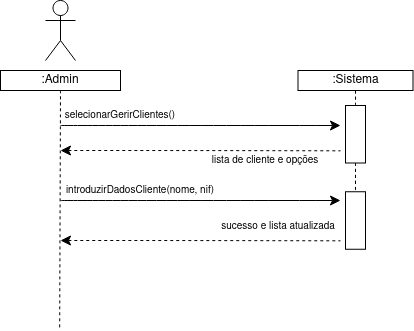

The diagram above was exported from draw.io. Its source (the exported page's mxGraphModel, read from the mxfile embedded in the PNG):
<mxGraphModel dx="1378" dy="643" grid="1" gridSize="10" guides="1" tooltips="1" connect="1" arrows="1" fold="1" page="1" pageScale="1" pageWidth="850" pageHeight="1100" math="0" shadow="0">
  <root>
    <mxCell id="0" />
    <mxCell id="1" parent="0" />
    <mxCell id="dupzYkKquYSHnxmJmB-P-13" edge="1" parent="1" style="edgeStyle=none;curved=1;rounded=0;orthogonalLoop=1;jettySize=auto;html=1;fontSize=12;startSize=8;endSize=8;">
      <mxGeometry relative="1" as="geometry">
        <mxPoint x="180" y="195" as="sourcePoint" />
        <mxPoint x="460" y="195" as="targetPoint" />
      </mxGeometry>
    </mxCell>
    <mxCell id="dupzYkKquYSHnxmJmB-P-15" edge="1" parent="1" style="edgeStyle=none;curved=1;rounded=0;orthogonalLoop=1;jettySize=auto;html=1;fontSize=12;startSize=8;endSize=8;startArrow=classic;startFill=1;endArrow=none;endFill=0;dashed=1;">
      <mxGeometry relative="1" as="geometry">
        <Array as="points">
          <mxPoint x="320" y="220" />
        </Array>
        <mxPoint x="180" y="220" as="sourcePoint" />
        <mxPoint x="460" y="220.33000000000004" as="targetPoint" />
      </mxGeometry>
    </mxCell>
    <mxCell id="dupzYkKquYSHnxmJmB-P-19" parent="1" style="text;html=1;whiteSpace=wrap;strokeColor=none;fillColor=none;align=center;verticalAlign=middle;rounded=0;fontSize=16;" value="&lt;font style=&quot;font-size: 10px;&quot;&gt;sucesso e lista atualizada&lt;/font&gt;" vertex="1">
      <mxGeometry height="30" width="123.75" x="336.25" y="280" as="geometry" />
    </mxCell>
    <mxCell id="dupzYkKquYSHnxmJmB-P-22" edge="1" parent="1" source="dupzYkKquYSHnxmJmB-P-21" style="edgeStyle=none;curved=1;rounded=0;orthogonalLoop=1;jettySize=auto;html=1;entryX=0.5;entryY=1;entryDx=0;entryDy=0;fontSize=12;startSize=8;endSize=8;endArrow=none;endFill=0;dashed=1;">
      <mxGeometry relative="1" as="geometry">
        <mxPoint x="475" y="160" as="targetPoint" />
      </mxGeometry>
    </mxCell>
    <mxCell id="dupzYkKquYSHnxmJmB-P-33" edge="1" parent="1" source="dupzYkKquYSHnxmJmB-P-21" style="edgeStyle=none;curved=1;rounded=0;orthogonalLoop=1;jettySize=auto;html=1;exitX=1;exitY=0.5;exitDx=0;exitDy=0;entryX=0;entryY=0.5;entryDx=0;entryDy=0;fontSize=12;startSize=8;endSize=8;dashed=1;endArrow=none;endFill=0;">
      <mxGeometry relative="1" as="geometry">
        <mxPoint x="475" y="255" as="targetPoint" />
      </mxGeometry>
    </mxCell>
    <mxCell id="dupzYkKquYSHnxmJmB-P-21" parent="1" style="rounded=0;whiteSpace=wrap;html=1;rotation=90;" value="" vertex="1">
      <mxGeometry height="20" width="57.5" x="446.25" y="193.75" as="geometry" />
    </mxCell>
    <mxCell id="dupzYkKquYSHnxmJmB-P-23" edge="1" parent="1" source="es96LMqE-53EEeXwmKjB-2" style="edgeStyle=none;orthogonalLoop=1;jettySize=auto;html=1;rounded=0;fontSize=12;startSize=8;endSize=8;curved=1;endArrow=none;endFill=0;dashed=1;exitX=0.5;exitY=1;exitDx=0;exitDy=0;" value="">
      <mxGeometry relative="1" width="140" as="geometry">
        <Array as="points" />
        <mxPoint x="179.17" y="40" as="sourcePoint" />
        <mxPoint x="179.17" y="400" as="targetPoint" />
      </mxGeometry>
    </mxCell>
    <mxCell id="Ey4ZoZCtD9a0uIFWcwvA-1" parent="1" style="shape=umlActor;verticalLabelPosition=bottom;verticalAlign=top;html=1;outlineConnect=0;" value="" vertex="1">
      <mxGeometry height="60" width="30" x="165" y="70" as="geometry" />
    </mxCell>
    <mxCell id="cTFjGEk_i5BCWLA3OZg6-15" parent="1" style="text;html=1;whiteSpace=wrap;strokeColor=none;fillColor=none;align=center;verticalAlign=middle;rounded=0;fontSize=16;" value="&lt;font style=&quot;font-size: 10px;&quot;&gt;lista de cliente e opções&lt;/font&gt;" vertex="1">
      <mxGeometry height="30" width="150" x="310" y="213.75" as="geometry" />
    </mxCell>
    <mxCell id="cTFjGEk_i5BCWLA3OZg6-17" edge="1" parent="1" source="dupzYkKquYSHnxmJmB-P-21" style="edgeStyle=none;orthogonalLoop=1;jettySize=auto;html=1;rounded=0;fontSize=12;startSize=8;endSize=8;curved=1;endArrow=none;endFill=0;dashed=1;exitX=1;exitY=0.5;exitDx=0;exitDy=0;" value="">
      <mxGeometry relative="1" width="140" as="geometry">
        <Array as="points" />
        <mxPoint x="474.67" y="280" as="sourcePoint" />
        <mxPoint x="475" y="260" as="targetPoint" />
      </mxGeometry>
    </mxCell>
    <mxCell id="cTFjGEk_i5BCWLA3OZg6-20" parent="1" style="text;html=1;whiteSpace=wrap;strokeColor=none;fillColor=none;align=center;verticalAlign=middle;rounded=0;fontSize=16;" value="&lt;font style=&quot;font-size: 10px;&quot;&gt;introduzirDadosCliente(nome, nif)&lt;/font&gt;" vertex="1">
      <mxGeometry height="30" width="190" x="165" y="243.75" as="geometry" />
    </mxCell>
    <mxCell id="cTFjGEk_i5BCWLA3OZg6-22" parent="1" style="rounded=0;whiteSpace=wrap;html=1;rotation=90;" value="" vertex="1">
      <mxGeometry height="20" width="57.5" x="446.25" y="280" as="geometry" />
    </mxCell>
    <mxCell id="cTFjGEk_i5BCWLA3OZg6-28" edge="1" parent="1" style="edgeStyle=none;curved=1;rounded=0;orthogonalLoop=1;jettySize=auto;html=1;fontSize=12;startSize=8;endSize=8;">
      <mxGeometry relative="1" as="geometry">
        <mxPoint x="180" y="270" as="sourcePoint" />
        <mxPoint x="460" y="270" as="targetPoint" />
      </mxGeometry>
    </mxCell>
    <mxCell id="cTFjGEk_i5BCWLA3OZg6-29" edge="1" parent="1" style="edgeStyle=none;curved=1;rounded=0;orthogonalLoop=1;jettySize=auto;html=1;fontSize=12;startSize=8;endSize=8;startArrow=classic;startFill=1;endArrow=none;endFill=0;dashed=1;">
      <mxGeometry relative="1" as="geometry">
        <Array as="points">
          <mxPoint x="320" y="310" />
        </Array>
        <mxPoint x="180" y="310" as="sourcePoint" />
        <mxPoint x="460" y="310.33000000000004" as="targetPoint" />
      </mxGeometry>
    </mxCell>
    <mxCell id="es96LMqE-53EEeXwmKjB-1" parent="1" style="rounded=0;whiteSpace=wrap;html=1;" value=":Sistema" vertex="1">
      <mxGeometry height="20" width="115" x="417.5" y="140" as="geometry" />
    </mxCell>
    <mxCell id="es96LMqE-53EEeXwmKjB-2" parent="1" style="rounded=0;whiteSpace=wrap;html=1;" value=":Admin" vertex="1">
      <mxGeometry height="20" width="120" x="120" y="140" as="geometry" />
    </mxCell>
    <mxCell id="es96LMqE-53EEeXwmKjB-4" parent="1" style="text;html=1;whiteSpace=wrap;strokeColor=none;fillColor=none;align=center;verticalAlign=middle;rounded=0;" value="&lt;font style=&quot;font-size: 10px;&quot;&gt;selecionarGerirClientes()&lt;/font&gt;" vertex="1">
      <mxGeometry height="30" width="60" x="210" y="170" as="geometry" />
    </mxCell>
  </root>
</mxGraphModel>